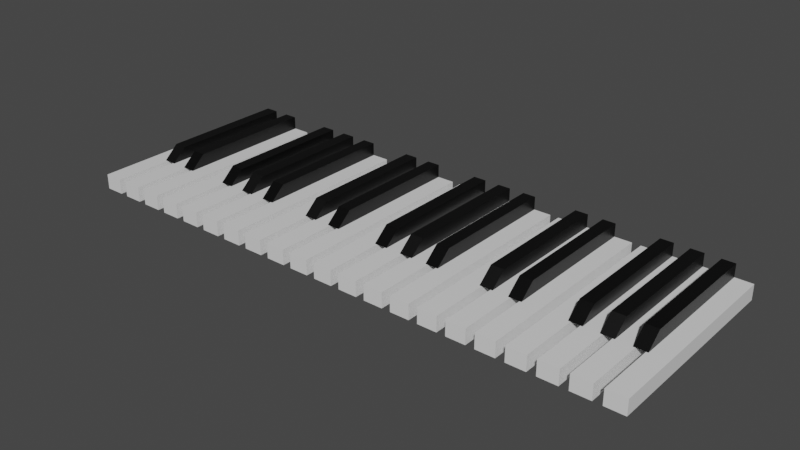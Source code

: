 # Source: keys3.blend  (saved by Blender 2.80.75; exported with 4.5.12 LTS)
import bpy
from mathutils import Matrix  # noqa: F401  (used for matrix-valued properties, if any)

bpy.ops.wm.read_factory_settings(use_empty=True)
scene = bpy.context.scene
scene.name = 'Scene'

# ---- collections
col_collection = bpy.data.collections.new('Collection'); scene.collection.children.link(col_collection)

# ---- materials (node trees are filled in below, after node groups)
mat_material_001 = bpy.data.materials.new('Material.001')
mat_material_001.alpha_threshold = 0.0
mat_material_001.use_transparent_shadow = False
mat_material_001.line_color = (0.0, 0.0, 0.0, 1.0)
mat_material = bpy.data.materials.new('Material')
mat_material.alpha_threshold = 0.0
mat_material.use_transparent_shadow = False
mat_material.line_color = (0.0, 0.0, 0.0, 1.0)
mat_material_003 = bpy.data.materials.new('Material.003')
mat_material_003.use_transparent_shadow = False

# ---- material node trees
mat_material_001.use_nodes = True; mat_material_001.node_tree.nodes.clear()
_N = mat_material_001.node_tree.nodes; _L = mat_material_001.node_tree.links
n0 = _N.new('ShaderNodeOutputMaterial'); n0.name = 'Material Output'; n0.location = (300, 300)
n1 = _N.new('ShaderNodeBsdfPrincipled'); n1.name = 'Principled BSDF'; n1.location = (10, 300)
n1.distribution = 'GGX'
n1.subsurface_method = 'BURLEY'
n1.inputs[2].default_value = 0.4
n1.inputs[3].default_value = 1.45
n1.inputs[27].default_value = (0.0, 0.0, 0.0, 1.0)
n1.inputs[28].default_value = 1.0
_L.new(n1.outputs[0], n0.inputs[0])
n0.is_active_output = True
mat_material.use_nodes = True; mat_material.node_tree.nodes.clear()
_N = mat_material.node_tree.nodes; _L = mat_material.node_tree.links
n0 = _N.new('ShaderNodeOutputMaterial'); n0.name = 'Material Output'; n0.location = (300, 300)
n1 = _N.new('ShaderNodeBsdfPrincipled'); n1.name = 'Principled BSDF'; n1.location = (10, 300)
n1.distribution = 'GGX'
n1.subsurface_method = 'BURLEY'
n1.inputs[0].default_value = (0.0, 0.0, 0.0, 1.0)
n1.inputs[2].default_value = 0.4
n1.inputs[3].default_value = 1.45
n1.inputs[27].default_value = (0.0, 0.0, 0.0, 1.0)
n1.inputs[28].default_value = 1.0
_L.new(n1.outputs[0], n0.inputs[0])
n0.is_active_output = True
mat_material_003.use_nodes = True; mat_material_003.node_tree.nodes.clear()
_N = mat_material_003.node_tree.nodes; _L = mat_material_003.node_tree.links
n0 = _N.new('ShaderNodeOutputMaterial'); n0.name = 'Material Output'; n0.location = (300, 300)
n1 = _N.new('ShaderNodeBsdfPrincipled'); n1.name = 'Principled BSDF'; n1.location = (10, 300)
n1.distribution = 'GGX'
n1.subsurface_method = 'BURLEY'
n1.inputs[0].default_value = (0.0, 0.0, 0.0, 1.0)
n1.inputs[3].default_value = 1.45
n1.inputs[27].default_value = (0.0, 0.0, 0.0, 1.0)
n1.inputs[28].default_value = 1.0
_L.new(n1.outputs[0], n0.inputs[0])
n0.is_active_output = True

# ---- world
world_world = bpy.data.worlds.new('World'); scene.world = world_world
world_world.use_nodes = True; world_world.node_tree.nodes.clear()
_N = world_world.node_tree.nodes; _L = world_world.node_tree.links
n0 = _N.new('ShaderNodeOutputWorld'); n0.name = 'World Output'; n0.location = (300, 300)
n1 = _N.new('ShaderNodeBackground'); n1.name = 'Background'; n1.location = (10, 300)
n1.inputs[0].default_value = (0.05088, 0.05088, 0.05088, 1.0)
_L.new(n1.outputs[0], n0.inputs[0])
n0.is_active_output = True
world_world.color = (0.05088, 0.05088, 0.05088)
world_world.use_sun_shadow = False
world_world.sun_shadow_jitter_overblur = 0.0

# ---- meshes
me_cube = bpy.data.meshes.new('Cube')
me_cube.from_pydata([(1.0, 1.0, 1.0), (1.0, 1.0, -1.0), (1.0, -1.0, 1.0), (1.0, -1.0, -1.0), (-1.0, 1.0, 1.0), (-1.0, 1.0, -1.0), (-1.0, -1.0, 1.0), (-1.0, -1.0, -1.0)], [], [(0, 4, 6, 2), (3, 2, 6, 7), (7, 6, 4, 5), (5, 1, 3, 7), (1, 0, 2, 3), (5, 4, 0, 1)])
_uv = me_cube.uv_layers.new(name='UVMap')
_uv.uv.foreach_set('vector', [0.375, 0.0, 0.625, 0.0, 0.625, 0.25, 0.375, 0.25, 0.375, 0.25, 0.625, 0.25, 0.625, 0.5, 0.375, 0.5, 0.375, 0.5, 0.625, 0.5, 0.625, 0.75, 0.375, 0.75, 0.375, 0.75, 0.625, 0.75, 0.625, 1.0, 0.375, 1.0, 0.125, 0.5, 0.375, 0.5, 0.375, 0.75, 0.125, 0.75, 0.625, 0.5, 0.875, 0.5, 0.875, 0.75, 0.625, 0.75])
me_cube.materials.append(mat_material_001)
me_cube.use_remesh_preserve_volume = False
me_cube.use_remesh_preserve_attributes = False
me_cube.use_mirror_vertex_groups = False
me_cube.update()
me_cube_001 = bpy.data.meshes.new('Cube.001')
me_cube_001.from_pydata([(1.0, 1.0, 1.0), (1.0, 1.0, -1.0), (1.0, -1.0, 1.0), (1.0, -1.0, -1.0), (-1.0, 1.0, 1.0), (-1.0, 1.0, -1.0), (-1.0, -1.0, 1.0), (-1.0, -1.0, -1.0)], [], [(0, 4, 6, 2), (3, 2, 6, 7), (7, 6, 4, 5), (5, 1, 3, 7), (1, 0, 2, 3), (5, 4, 0, 1)])
_uv = me_cube_001.uv_layers.new(name='UVMap')
_uv.uv.foreach_set('vector', [0.375, 0.0, 0.625, 0.0, 0.625, 0.25, 0.375, 0.25, 0.375, 0.25, 0.625, 0.25, 0.625, 0.5, 0.375, 0.5, 0.375, 0.5, 0.625, 0.5, 0.625, 0.75, 0.375, 0.75, 0.375, 0.75, 0.625, 0.75, 0.625, 1.0, 0.375, 1.0, 0.125, 0.5, 0.375, 0.5, 0.375, 0.75, 0.125, 0.75, 0.625, 0.5, 0.875, 0.5, 0.875, 0.75, 0.625, 0.75])
me_cube_001.materials.append(mat_material_001)
me_cube_001.use_remesh_preserve_volume = False
me_cube_001.use_remesh_preserve_attributes = False
me_cube_001.use_mirror_vertex_groups = False
me_cube_001.update()
me_cube_002 = bpy.data.meshes.new('Cube.002')
me_cube_002.from_pydata([(1.0, 1.0, 1.0), (1.0, 1.0, -1.0), (1.0, -1.0, 1.0), (1.0, -1.0, -1.0), (-1.0, 1.0, 1.0), (-1.0, 1.0, -1.0), (-1.0, -1.0, 1.0), (-1.0, -1.0, -1.0)], [], [(0, 4, 6, 2), (3, 2, 6, 7), (7, 6, 4, 5), (5, 1, 3, 7), (1, 0, 2, 3), (5, 4, 0, 1)])
_uv = me_cube_002.uv_layers.new(name='UVMap')
_uv.uv.foreach_set('vector', [0.375, 0.0, 0.625, 0.0, 0.625, 0.25, 0.375, 0.25, 0.375, 0.25, 0.625, 0.25, 0.625, 0.5, 0.375, 0.5, 0.375, 0.5, 0.625, 0.5, 0.625, 0.75, 0.375, 0.75, 0.375, 0.75, 0.625, 0.75, 0.625, 1.0, 0.375, 1.0, 0.125, 0.5, 0.375, 0.5, 0.375, 0.75, 0.125, 0.75, 0.625, 0.5, 0.875, 0.5, 0.875, 0.75, 0.625, 0.75])
me_cube_002.materials.append(mat_material_001)
me_cube_002.use_remesh_preserve_volume = False
me_cube_002.use_remesh_preserve_attributes = False
me_cube_002.use_mirror_vertex_groups = False
me_cube_002.update()
me_cube_003 = bpy.data.meshes.new('Cube.003')
me_cube_003.from_pydata([(1.0, 1.0, 1.0), (1.0, 1.0, -1.0), (1.0, -1.0, 1.0), (1.0, -1.0, -1.0), (-1.0, 1.0, 1.0), (-1.0, 1.0, -1.0), (-1.0, -1.0, 1.0), (-1.0, -1.0, -1.0)], [], [(0, 4, 6, 2), (3, 2, 6, 7), (7, 6, 4, 5), (5, 1, 3, 7), (1, 0, 2, 3), (5, 4, 0, 1)])
_uv = me_cube_003.uv_layers.new(name='UVMap')
_uv.uv.foreach_set('vector', [0.375, 0.0, 0.625, 0.0, 0.625, 0.25, 0.375, 0.25, 0.375, 0.25, 0.625, 0.25, 0.625, 0.5, 0.375, 0.5, 0.375, 0.5, 0.625, 0.5, 0.625, 0.75, 0.375, 0.75, 0.375, 0.75, 0.625, 0.75, 0.625, 1.0, 0.375, 1.0, 0.125, 0.5, 0.375, 0.5, 0.375, 0.75, 0.125, 0.75, 0.625, 0.5, 0.875, 0.5, 0.875, 0.75, 0.625, 0.75])
me_cube_003.materials.append(mat_material_001)
me_cube_003.use_remesh_preserve_volume = False
me_cube_003.use_remesh_preserve_attributes = False
me_cube_003.use_mirror_vertex_groups = False
me_cube_003.update()
me_cube_004 = bpy.data.meshes.new('Cube.004')
me_cube_004.from_pydata([(1.0, 1.0, 1.0), (1.0, 1.0, -1.0), (1.0, -1.0, 1.0), (1.0, -1.0, -1.0), (-1.0, 1.0, 1.0), (-1.0, 1.0, -1.0), (-1.0, -1.0, 1.0), (-1.0, -1.0, -1.0)], [], [(0, 4, 6, 2), (3, 2, 6, 7), (7, 6, 4, 5), (5, 1, 3, 7), (1, 0, 2, 3), (5, 4, 0, 1)])
_uv = me_cube_004.uv_layers.new(name='UVMap')
_uv.uv.foreach_set('vector', [0.375, 0.0, 0.625, 0.0, 0.625, 0.25, 0.375, 0.25, 0.375, 0.25, 0.625, 0.25, 0.625, 0.5, 0.375, 0.5, 0.375, 0.5, 0.625, 0.5, 0.625, 0.75, 0.375, 0.75, 0.375, 0.75, 0.625, 0.75, 0.625, 1.0, 0.375, 1.0, 0.125, 0.5, 0.375, 0.5, 0.375, 0.75, 0.125, 0.75, 0.625, 0.5, 0.875, 0.5, 0.875, 0.75, 0.625, 0.75])
me_cube_004.materials.append(mat_material_001)
me_cube_004.use_remesh_preserve_volume = False
me_cube_004.use_remesh_preserve_attributes = False
me_cube_004.use_mirror_vertex_groups = False
me_cube_004.update()
me_cube_005 = bpy.data.meshes.new('Cube.005')
me_cube_005.from_pydata([(1.0, 1.0, 1.0), (1.0, 1.0, -1.0), (1.0, -1.0, 1.0), (1.0, -1.0, -1.0), (-1.0, 1.0, 1.0), (-1.0, 1.0, -1.0), (-1.0, -1.0, 1.0), (-1.0, -1.0, -1.0)], [], [(0, 4, 6, 2), (3, 2, 6, 7), (7, 6, 4, 5), (5, 1, 3, 7), (1, 0, 2, 3), (5, 4, 0, 1)])
_uv = me_cube_005.uv_layers.new(name='UVMap')
_uv.uv.foreach_set('vector', [0.375, 0.0, 0.625, 0.0, 0.625, 0.25, 0.375, 0.25, 0.375, 0.25, 0.625, 0.25, 0.625, 0.5, 0.375, 0.5, 0.375, 0.5, 0.625, 0.5, 0.625, 0.75, 0.375, 0.75, 0.375, 0.75, 0.625, 0.75, 0.625, 1.0, 0.375, 1.0, 0.125, 0.5, 0.375, 0.5, 0.375, 0.75, 0.125, 0.75, 0.625, 0.5, 0.875, 0.5, 0.875, 0.75, 0.625, 0.75])
me_cube_005.materials.append(mat_material_001)
me_cube_005.use_remesh_preserve_volume = False
me_cube_005.use_remesh_preserve_attributes = False
me_cube_005.use_mirror_vertex_groups = False
me_cube_005.update()
me_cube_006 = bpy.data.meshes.new('Cube.006')
me_cube_006.from_pydata([(1.0, 1.0, 1.0), (1.0, 1.0, -1.0), (1.0, -1.0, 1.0), (1.0, -1.0, -1.0), (-1.0, 1.0, 1.0), (-1.0, 1.0, -1.0), (-1.0, -1.0, 1.0), (-1.0, -1.0, -1.0)], [], [(0, 4, 6, 2), (3, 2, 6, 7), (7, 6, 4, 5), (5, 1, 3, 7), (1, 0, 2, 3), (5, 4, 0, 1)])
_uv = me_cube_006.uv_layers.new(name='UVMap')
_uv.uv.foreach_set('vector', [0.375, 0.0, 0.625, 0.0, 0.625, 0.25, 0.375, 0.25, 0.375, 0.25, 0.625, 0.25, 0.625, 0.5, 0.375, 0.5, 0.375, 0.5, 0.625, 0.5, 0.625, 0.75, 0.375, 0.75, 0.375, 0.75, 0.625, 0.75, 0.625, 1.0, 0.375, 1.0, 0.125, 0.5, 0.375, 0.5, 0.375, 0.75, 0.125, 0.75, 0.625, 0.5, 0.875, 0.5, 0.875, 0.75, 0.625, 0.75])
me_cube_006.materials.append(mat_material_001)
me_cube_006.use_remesh_preserve_volume = False
me_cube_006.use_remesh_preserve_attributes = False
me_cube_006.use_mirror_vertex_groups = False
me_cube_006.update()
me_cube_007 = bpy.data.meshes.new('Cube.007')
me_cube_007.from_pydata([(1.0, 1.0, 1.0), (1.0, 1.0, -1.0), (1.0, -1.0, 1.0), (1.0, -1.0, -1.0), (-1.0, 1.0, 1.0), (-1.0, 1.0, -1.0), (-1.0, -1.0, 1.0), (-1.0, -1.0, -1.0)], [], [(0, 4, 6, 2), (3, 2, 6, 7), (7, 6, 4, 5), (5, 1, 3, 7), (1, 0, 2, 3), (5, 4, 0, 1)])
_uv = me_cube_007.uv_layers.new(name='UVMap')
_uv.uv.foreach_set('vector', [0.375, 0.0, 0.625, 0.0, 0.625, 0.25, 0.375, 0.25, 0.375, 0.25, 0.625, 0.25, 0.625, 0.5, 0.375, 0.5, 0.375, 0.5, 0.625, 0.5, 0.625, 0.75, 0.375, 0.75, 0.375, 0.75, 0.625, 0.75, 0.625, 1.0, 0.375, 1.0, 0.125, 0.5, 0.375, 0.5, 0.375, 0.75, 0.125, 0.75, 0.625, 0.5, 0.875, 0.5, 0.875, 0.75, 0.625, 0.75])
me_cube_007.materials.append(mat_material_001)
me_cube_007.use_remesh_preserve_volume = False
me_cube_007.use_remesh_preserve_attributes = False
me_cube_007.use_mirror_vertex_groups = False
me_cube_007.update()
me_cube_008 = bpy.data.meshes.new('Cube.008')
me_cube_008.from_pydata([(1.0, 1.0, 1.0), (1.0, 1.0, -1.0), (1.0, -1.0, 1.0), (1.0, -1.235, -1.0), (-1.0, 1.0, 1.0), (-1.0, 1.0, -1.0), (-1.0, -1.0, 1.0), (-1.0, -1.235, -1.0)], [], [(0, 4, 6, 2), (3, 2, 6, 7), (7, 6, 4, 5), (5, 1, 3, 7), (1, 0, 2, 3), (5, 4, 0, 1)])
_uv = me_cube_008.uv_layers.new(name='UVMap')
_uv.uv.foreach_set('vector', [0.375, 0.0, 0.625, 0.0, 0.625, 0.25, 0.375, 0.25, 0.375, 0.25, 0.625, 0.25, 0.625, 0.5, 0.375, 0.5, 0.375, 0.5, 0.625, 0.5, 0.625, 0.75, 0.375, 0.75, 0.375, 0.75, 0.625, 0.75, 0.625, 1.0, 0.375, 1.0, 0.125, 0.5, 0.375, 0.5, 0.375, 0.75, 0.125, 0.75, 0.625, 0.5, 0.875, 0.5, 0.875, 0.75, 0.625, 0.75])
me_cube_008.materials.append(mat_material)
me_cube_008.materials.append(mat_material_003)
me_cube_008.use_remesh_preserve_volume = False
me_cube_008.use_remesh_preserve_attributes = False
me_cube_008.use_mirror_vertex_groups = False
me_cube_008.update()
me_cube_011 = bpy.data.meshes.new('Cube.011')
me_cube_011.from_pydata([(1.0, 1.0, 1.0), (1.0, 1.0, -1.0), (1.0, -1.0, 1.0), (1.0, -1.235, -1.0), (-1.0, 1.0, 1.0), (-1.0, 1.0, -1.0), (-1.0, -1.0, 1.0), (-1.0, -1.235, -1.0)], [], [(0, 4, 6, 2), (3, 2, 6, 7), (7, 6, 4, 5), (5, 1, 3, 7), (1, 0, 2, 3), (5, 4, 0, 1)])
_uv = me_cube_011.uv_layers.new(name='UVMap')
_uv.uv.foreach_set('vector', [0.375, 0.0, 0.625, 0.0, 0.625, 0.25, 0.375, 0.25, 0.375, 0.25, 0.625, 0.25, 0.625, 0.5, 0.375, 0.5, 0.375, 0.5, 0.625, 0.5, 0.625, 0.75, 0.375, 0.75, 0.375, 0.75, 0.625, 0.75, 0.625, 1.0, 0.375, 1.0, 0.125, 0.5, 0.375, 0.5, 0.375, 0.75, 0.125, 0.75, 0.625, 0.5, 0.875, 0.5, 0.875, 0.75, 0.625, 0.75])
me_cube_011.materials.append(mat_material_003)
me_cube_011.use_remesh_preserve_volume = False
me_cube_011.use_remesh_preserve_attributes = False
me_cube_011.use_mirror_vertex_groups = False
me_cube_011.update()
me_cube_012 = bpy.data.meshes.new('Cube.012')
me_cube_012.from_pydata([(1.0, 1.0, 1.0), (1.0, 1.0, -1.0), (1.0, -1.0, 1.0), (1.0, -1.235, -1.0), (-1.0, 1.0, 1.0), (-1.0, 1.0, -1.0), (-1.0, -1.0, 1.0), (-1.0, -1.235, -1.0)], [], [(0, 4, 6, 2), (3, 2, 6, 7), (7, 6, 4, 5), (5, 1, 3, 7), (1, 0, 2, 3), (5, 4, 0, 1)])
_uv = me_cube_012.uv_layers.new(name='UVMap')
_uv.uv.foreach_set('vector', [0.375, 0.0, 0.625, 0.0, 0.625, 0.25, 0.375, 0.25, 0.375, 0.25, 0.625, 0.25, 0.625, 0.5, 0.375, 0.5, 0.375, 0.5, 0.625, 0.5, 0.625, 0.75, 0.375, 0.75, 0.375, 0.75, 0.625, 0.75, 0.625, 1.0, 0.375, 1.0, 0.125, 0.5, 0.375, 0.5, 0.375, 0.75, 0.125, 0.75, 0.625, 0.5, 0.875, 0.5, 0.875, 0.75, 0.625, 0.75])
me_cube_012.materials.append(mat_material)
me_cube_012.use_remesh_preserve_volume = False
me_cube_012.use_remesh_preserve_attributes = False
me_cube_012.use_mirror_vertex_groups = False
me_cube_012.update()
me_cube_013 = bpy.data.meshes.new('Cube.013')
me_cube_013.from_pydata([(1.0, 1.0, 1.0), (1.0, 1.0, -1.0), (1.0, -1.0, 1.0), (1.0, -1.235, -1.0), (-1.0, 1.0, 1.0), (-1.0, 1.0, -1.0), (-1.0, -1.0, 1.0), (-1.0, -1.235, -1.0)], [], [(0, 4, 6, 2), (3, 2, 6, 7), (7, 6, 4, 5), (5, 1, 3, 7), (1, 0, 2, 3), (5, 4, 0, 1)])
_uv = me_cube_013.uv_layers.new(name='UVMap')
_uv.uv.foreach_set('vector', [0.375, 0.0, 0.625, 0.0, 0.625, 0.25, 0.375, 0.25, 0.375, 0.25, 0.625, 0.25, 0.625, 0.5, 0.375, 0.5, 0.375, 0.5, 0.625, 0.5, 0.625, 0.75, 0.375, 0.75, 0.375, 0.75, 0.625, 0.75, 0.625, 1.0, 0.375, 1.0, 0.125, 0.5, 0.375, 0.5, 0.375, 0.75, 0.125, 0.75, 0.625, 0.5, 0.875, 0.5, 0.875, 0.75, 0.625, 0.75])
me_cube_013.materials.append(mat_material_003)
me_cube_013.use_remesh_preserve_volume = False
me_cube_013.use_remesh_preserve_attributes = False
me_cube_013.use_mirror_vertex_groups = False
me_cube_013.update()
me_cube_014 = bpy.data.meshes.new('Cube.014')
me_cube_014.from_pydata([(1.0, 1.0, 1.0), (1.0, 1.0, -1.0), (1.0, -1.0, 1.0), (1.0, -1.235, -1.0), (-1.0, 1.0, 1.0), (-1.0, 1.0, -1.0), (-1.0, -1.0, 1.0), (-1.0, -1.235, -1.0)], [], [(0, 4, 6, 2), (3, 2, 6, 7), (7, 6, 4, 5), (5, 1, 3, 7), (1, 0, 2, 3), (5, 4, 0, 1)])
_uv = me_cube_014.uv_layers.new(name='UVMap')
_uv.uv.foreach_set('vector', [0.375, 0.0, 0.625, 0.0, 0.625, 0.25, 0.375, 0.25, 0.375, 0.25, 0.625, 0.25, 0.625, 0.5, 0.375, 0.5, 0.375, 0.5, 0.625, 0.5, 0.625, 0.75, 0.375, 0.75, 0.375, 0.75, 0.625, 0.75, 0.625, 1.0, 0.375, 1.0, 0.125, 0.5, 0.375, 0.5, 0.375, 0.75, 0.125, 0.75, 0.625, 0.5, 0.875, 0.5, 0.875, 0.75, 0.625, 0.75])
me_cube_014.materials.append(mat_material)
me_cube_014.use_remesh_preserve_volume = False
me_cube_014.use_remesh_preserve_attributes = False
me_cube_014.use_mirror_vertex_groups = False
me_cube_014.update()
me_cube_009 = bpy.data.meshes.new('Cube.009')
me_cube_009.from_pydata([(1.0, 1.0, 1.0), (1.0, 1.0, -1.0), (1.0, -1.0, 1.0), (1.0, -1.0, -1.0), (-1.0, 1.0, 1.0), (-1.0, 1.0, -1.0), (-1.0, -1.0, 1.0), (-1.0, -1.0, -1.0)], [], [(0, 4, 6, 2), (3, 2, 6, 7), (7, 6, 4, 5), (5, 1, 3, 7), (1, 0, 2, 3), (5, 4, 0, 1)])
_uv = me_cube_009.uv_layers.new(name='UVMap')
_uv.uv.foreach_set('vector', [0.375, 0.0, 0.625, 0.0, 0.625, 0.25, 0.375, 0.25, 0.375, 0.25, 0.625, 0.25, 0.625, 0.5, 0.375, 0.5, 0.375, 0.5, 0.625, 0.5, 0.625, 0.75, 0.375, 0.75, 0.375, 0.75, 0.625, 0.75, 0.625, 1.0, 0.375, 1.0, 0.125, 0.5, 0.375, 0.5, 0.375, 0.75, 0.125, 0.75, 0.625, 0.5, 0.875, 0.5, 0.875, 0.75, 0.625, 0.75])
me_cube_009.materials.append(mat_material_001)
me_cube_009.use_remesh_preserve_volume = False
me_cube_009.use_remesh_preserve_attributes = False
me_cube_009.use_mirror_vertex_groups = False
me_cube_009.update()
me_cube_010 = bpy.data.meshes.new('Cube.010')
me_cube_010.from_pydata([(1.0, 1.0, 1.0), (1.0, 1.0, -1.0), (1.0, -1.0, 1.0), (1.0, -1.0, -1.0), (-1.0, 1.0, 1.0), (-1.0, 1.0, -1.0), (-1.0, -1.0, 1.0), (-1.0, -1.0, -1.0)], [], [(0, 4, 6, 2), (3, 2, 6, 7), (7, 6, 4, 5), (5, 1, 3, 7), (1, 0, 2, 3), (5, 4, 0, 1)])
_uv = me_cube_010.uv_layers.new(name='UVMap')
_uv.uv.foreach_set('vector', [0.375, 0.0, 0.625, 0.0, 0.625, 0.25, 0.375, 0.25, 0.375, 0.25, 0.625, 0.25, 0.625, 0.5, 0.375, 0.5, 0.375, 0.5, 0.625, 0.5, 0.625, 0.75, 0.375, 0.75, 0.375, 0.75, 0.625, 0.75, 0.625, 1.0, 0.375, 1.0, 0.125, 0.5, 0.375, 0.5, 0.375, 0.75, 0.125, 0.75, 0.625, 0.5, 0.875, 0.5, 0.875, 0.75, 0.625, 0.75])
me_cube_010.materials.append(mat_material_001)
me_cube_010.use_remesh_preserve_volume = False
me_cube_010.use_remesh_preserve_attributes = False
me_cube_010.use_mirror_vertex_groups = False
me_cube_010.update()
me_cube_015 = bpy.data.meshes.new('Cube.015')
me_cube_015.from_pydata([(1.0, 1.0, 1.0), (1.0, 1.0, -1.0), (1.0, -1.0, 1.0), (1.0, -1.235, -1.0), (-1.0, 1.0, 1.0), (-1.0, 1.0, -1.0), (-1.0, -1.0, 1.0), (-1.0, -1.235, -1.0)], [], [(0, 4, 6, 2), (3, 2, 6, 7), (7, 6, 4, 5), (5, 1, 3, 7), (1, 0, 2, 3), (5, 4, 0, 1)])
_uv = me_cube_015.uv_layers.new(name='UVMap')
_uv.uv.foreach_set('vector', [0.375, 0.0, 0.625, 0.0, 0.625, 0.25, 0.375, 0.25, 0.375, 0.25, 0.625, 0.25, 0.625, 0.5, 0.375, 0.5, 0.375, 0.5, 0.625, 0.5, 0.625, 0.75, 0.375, 0.75, 0.375, 0.75, 0.625, 0.75, 0.625, 1.0, 0.375, 1.0, 0.125, 0.5, 0.375, 0.5, 0.375, 0.75, 0.125, 0.75, 0.625, 0.5, 0.875, 0.5, 0.875, 0.75, 0.625, 0.75])
me_cube_015.materials.append(mat_material)
me_cube_015.materials.append(mat_material_003)
me_cube_015.use_remesh_preserve_volume = False
me_cube_015.use_remesh_preserve_attributes = False
me_cube_015.use_mirror_vertex_groups = False
me_cube_015.update()
me_cube_016 = bpy.data.meshes.new('Cube.016')
me_cube_016.from_pydata([(1.0, 1.0, 1.0), (1.0, 1.0, -1.0), (1.0, -1.0, 1.0), (1.0, -1.235, -1.0), (-1.0, 1.0, 1.0), (-1.0, 1.0, -1.0), (-1.0, -1.0, 1.0), (-1.0, -1.235, -1.0)], [], [(0, 4, 6, 2), (3, 2, 6, 7), (7, 6, 4, 5), (5, 1, 3, 7), (1, 0, 2, 3), (5, 4, 0, 1)])
_uv = me_cube_016.uv_layers.new(name='UVMap')
_uv.uv.foreach_set('vector', [0.375, 0.0, 0.625, 0.0, 0.625, 0.25, 0.375, 0.25, 0.375, 0.25, 0.625, 0.25, 0.625, 0.5, 0.375, 0.5, 0.375, 0.5, 0.625, 0.5, 0.625, 0.75, 0.375, 0.75, 0.375, 0.75, 0.625, 0.75, 0.625, 1.0, 0.375, 1.0, 0.125, 0.5, 0.375, 0.5, 0.375, 0.75, 0.125, 0.75, 0.625, 0.5, 0.875, 0.5, 0.875, 0.75, 0.625, 0.75])
me_cube_016.materials.append(mat_material_003)
me_cube_016.use_remesh_preserve_volume = False
me_cube_016.use_remesh_preserve_attributes = False
me_cube_016.use_mirror_vertex_groups = False
me_cube_016.update()
me_cube_017 = bpy.data.meshes.new('Cube.017')
me_cube_017.from_pydata([(1.0, 1.0, 1.0), (1.0, 1.0, -1.0), (1.0, -1.0, 1.0), (1.0, -1.0, -1.0), (-1.0, 1.0, 1.0), (-1.0, 1.0, -1.0), (-1.0, -1.0, 1.0), (-1.0, -1.0, -1.0)], [], [(0, 4, 6, 2), (3, 2, 6, 7), (7, 6, 4, 5), (5, 1, 3, 7), (1, 0, 2, 3), (5, 4, 0, 1)])
_uv = me_cube_017.uv_layers.new(name='UVMap')
_uv.uv.foreach_set('vector', [0.375, 0.0, 0.625, 0.0, 0.625, 0.25, 0.375, 0.25, 0.375, 0.25, 0.625, 0.25, 0.625, 0.5, 0.375, 0.5, 0.375, 0.5, 0.625, 0.5, 0.625, 0.75, 0.375, 0.75, 0.375, 0.75, 0.625, 0.75, 0.625, 1.0, 0.375, 1.0, 0.125, 0.5, 0.375, 0.5, 0.375, 0.75, 0.125, 0.75, 0.625, 0.5, 0.875, 0.5, 0.875, 0.75, 0.625, 0.75])
me_cube_017.materials.append(mat_material_001)
me_cube_017.use_remesh_preserve_volume = False
me_cube_017.use_remesh_preserve_attributes = False
me_cube_017.use_mirror_vertex_groups = False
me_cube_017.update()
me_cube_018 = bpy.data.meshes.new('Cube.018')
me_cube_018.from_pydata([(1.0, 1.0, 1.0), (1.0, 1.0, -1.0), (1.0, -1.0, 1.0), (1.0, -1.0, -1.0), (-1.0, 1.0, 1.0), (-1.0, 1.0, -1.0), (-1.0, -1.0, 1.0), (-1.0, -1.0, -1.0)], [], [(0, 4, 6, 2), (3, 2, 6, 7), (7, 6, 4, 5), (5, 1, 3, 7), (1, 0, 2, 3), (5, 4, 0, 1)])
_uv = me_cube_018.uv_layers.new(name='UVMap')
_uv.uv.foreach_set('vector', [0.375, 0.0, 0.625, 0.0, 0.625, 0.25, 0.375, 0.25, 0.375, 0.25, 0.625, 0.25, 0.625, 0.5, 0.375, 0.5, 0.375, 0.5, 0.625, 0.5, 0.625, 0.75, 0.375, 0.75, 0.375, 0.75, 0.625, 0.75, 0.625, 1.0, 0.375, 1.0, 0.125, 0.5, 0.375, 0.5, 0.375, 0.75, 0.125, 0.75, 0.625, 0.5, 0.875, 0.5, 0.875, 0.75, 0.625, 0.75])
me_cube_018.materials.append(mat_material_001)
me_cube_018.use_remesh_preserve_volume = False
me_cube_018.use_remesh_preserve_attributes = False
me_cube_018.use_mirror_vertex_groups = False
me_cube_018.update()
me_cube_019 = bpy.data.meshes.new('Cube.019')
me_cube_019.from_pydata([(1.0, 1.0, 1.0), (1.0, 1.0, -1.0), (1.0, -1.0, 1.0), (1.0, -1.0, -1.0), (-1.0, 1.0, 1.0), (-1.0, 1.0, -1.0), (-1.0, -1.0, 1.0), (-1.0, -1.0, -1.0)], [], [(0, 4, 6, 2), (3, 2, 6, 7), (7, 6, 4, 5), (5, 1, 3, 7), (1, 0, 2, 3), (5, 4, 0, 1)])
_uv = me_cube_019.uv_layers.new(name='UVMap')
_uv.uv.foreach_set('vector', [0.375, 0.0, 0.625, 0.0, 0.625, 0.25, 0.375, 0.25, 0.375, 0.25, 0.625, 0.25, 0.625, 0.5, 0.375, 0.5, 0.375, 0.5, 0.625, 0.5, 0.625, 0.75, 0.375, 0.75, 0.375, 0.75, 0.625, 0.75, 0.625, 1.0, 0.375, 1.0, 0.125, 0.5, 0.375, 0.5, 0.375, 0.75, 0.125, 0.75, 0.625, 0.5, 0.875, 0.5, 0.875, 0.75, 0.625, 0.75])
me_cube_019.materials.append(mat_material_001)
me_cube_019.use_remesh_preserve_volume = False
me_cube_019.use_remesh_preserve_attributes = False
me_cube_019.use_mirror_vertex_groups = False
me_cube_019.update()
me_cube_020 = bpy.data.meshes.new('Cube.020')
me_cube_020.from_pydata([(1.0, 1.0, 1.0), (1.0, 1.0, -1.0), (1.0, -1.0, 1.0), (1.0, -1.0, -1.0), (-1.0, 1.0, 1.0), (-1.0, 1.0, -1.0), (-1.0, -1.0, 1.0), (-1.0, -1.0, -1.0)], [], [(0, 4, 6, 2), (3, 2, 6, 7), (7, 6, 4, 5), (5, 1, 3, 7), (1, 0, 2, 3), (5, 4, 0, 1)])
_uv = me_cube_020.uv_layers.new(name='UVMap')
_uv.uv.foreach_set('vector', [0.375, 0.0, 0.625, 0.0, 0.625, 0.25, 0.375, 0.25, 0.375, 0.25, 0.625, 0.25, 0.625, 0.5, 0.375, 0.5, 0.375, 0.5, 0.625, 0.5, 0.625, 0.75, 0.375, 0.75, 0.375, 0.75, 0.625, 0.75, 0.625, 1.0, 0.375, 1.0, 0.125, 0.5, 0.375, 0.5, 0.375, 0.75, 0.125, 0.75, 0.625, 0.5, 0.875, 0.5, 0.875, 0.75, 0.625, 0.75])
me_cube_020.materials.append(mat_material_001)
me_cube_020.use_remesh_preserve_volume = False
me_cube_020.use_remesh_preserve_attributes = False
me_cube_020.use_mirror_vertex_groups = False
me_cube_020.update()
me_cube_021 = bpy.data.meshes.new('Cube.021')
me_cube_021.from_pydata([(1.0, 1.0, 1.0), (1.0, 1.0, -1.0), (1.0, -1.0, 1.0), (1.0, -1.235, -1.0), (-1.0, 1.0, 1.0), (-1.0, 1.0, -1.0), (-1.0, -1.0, 1.0), (-1.0, -1.235, -1.0)], [], [(0, 4, 6, 2), (3, 2, 6, 7), (7, 6, 4, 5), (5, 1, 3, 7), (1, 0, 2, 3), (5, 4, 0, 1)])
_uv = me_cube_021.uv_layers.new(name='UVMap')
_uv.uv.foreach_set('vector', [0.375, 0.0, 0.625, 0.0, 0.625, 0.25, 0.375, 0.25, 0.375, 0.25, 0.625, 0.25, 0.625, 0.5, 0.375, 0.5, 0.375, 0.5, 0.625, 0.5, 0.625, 0.75, 0.375, 0.75, 0.375, 0.75, 0.625, 0.75, 0.625, 1.0, 0.375, 1.0, 0.125, 0.5, 0.375, 0.5, 0.375, 0.75, 0.125, 0.75, 0.625, 0.5, 0.875, 0.5, 0.875, 0.75, 0.625, 0.75])
me_cube_021.materials.append(mat_material)
me_cube_021.use_remesh_preserve_volume = False
me_cube_021.use_remesh_preserve_attributes = False
me_cube_021.use_mirror_vertex_groups = False
me_cube_021.update()
me_cube_022 = bpy.data.meshes.new('Cube.022')
me_cube_022.from_pydata([(1.0, 1.0, 1.0), (1.0, 1.0, -1.0), (1.0, -1.0, 1.0), (1.0, -1.235, -1.0), (-1.0, 1.0, 1.0), (-1.0, 1.0, -1.0), (-1.0, -1.0, 1.0), (-1.0, -1.235, -1.0)], [], [(0, 4, 6, 2), (3, 2, 6, 7), (7, 6, 4, 5), (5, 1, 3, 7), (1, 0, 2, 3), (5, 4, 0, 1)])
_uv = me_cube_022.uv_layers.new(name='UVMap')
_uv.uv.foreach_set('vector', [0.375, 0.0, 0.625, 0.0, 0.625, 0.25, 0.375, 0.25, 0.375, 0.25, 0.625, 0.25, 0.625, 0.5, 0.375, 0.5, 0.375, 0.5, 0.625, 0.5, 0.625, 0.75, 0.375, 0.75, 0.375, 0.75, 0.625, 0.75, 0.625, 1.0, 0.375, 1.0, 0.125, 0.5, 0.375, 0.5, 0.375, 0.75, 0.125, 0.75, 0.625, 0.5, 0.875, 0.5, 0.875, 0.75, 0.625, 0.75])
me_cube_022.materials.append(mat_material_003)
me_cube_022.use_remesh_preserve_volume = False
me_cube_022.use_remesh_preserve_attributes = False
me_cube_022.use_mirror_vertex_groups = False
me_cube_022.update()
me_cube_023 = bpy.data.meshes.new('Cube.023')
me_cube_023.from_pydata([(1.0, 1.0, 1.0), (1.0, 1.0, -1.0), (1.0, -1.0, 1.0), (1.0, -1.235, -1.0), (-1.0, 1.0, 1.0), (-1.0, 1.0, -1.0), (-1.0, -1.0, 1.0), (-1.0, -1.235, -1.0)], [], [(0, 4, 6, 2), (3, 2, 6, 7), (7, 6, 4, 5), (5, 1, 3, 7), (1, 0, 2, 3), (5, 4, 0, 1)])
_uv = me_cube_023.uv_layers.new(name='UVMap')
_uv.uv.foreach_set('vector', [0.375, 0.0, 0.625, 0.0, 0.625, 0.25, 0.375, 0.25, 0.375, 0.25, 0.625, 0.25, 0.625, 0.5, 0.375, 0.5, 0.375, 0.5, 0.625, 0.5, 0.625, 0.75, 0.375, 0.75, 0.375, 0.75, 0.625, 0.75, 0.625, 1.0, 0.375, 1.0, 0.125, 0.5, 0.375, 0.5, 0.375, 0.75, 0.125, 0.75, 0.625, 0.5, 0.875, 0.5, 0.875, 0.75, 0.625, 0.75])
me_cube_023.materials.append(mat_material)
me_cube_023.use_remesh_preserve_volume = False
me_cube_023.use_remesh_preserve_attributes = False
me_cube_023.use_mirror_vertex_groups = False
me_cube_023.update()
me_cube_024 = bpy.data.meshes.new('Cube.024')
me_cube_024.from_pydata([(1.0, 1.0, 1.0), (1.0, 1.0, -1.0), (1.0, -1.0, 1.0), (1.0, -1.0, -1.0), (-1.0, 1.0, 1.0), (-1.0, 1.0, -1.0), (-1.0, -1.0, 1.0), (-1.0, -1.0, -1.0)], [], [(0, 4, 6, 2), (3, 2, 6, 7), (7, 6, 4, 5), (5, 1, 3, 7), (1, 0, 2, 3), (5, 4, 0, 1)])
_uv = me_cube_024.uv_layers.new(name='UVMap')
_uv.uv.foreach_set('vector', [0.375, 0.0, 0.625, 0.0, 0.625, 0.25, 0.375, 0.25, 0.375, 0.25, 0.625, 0.25, 0.625, 0.5, 0.375, 0.5, 0.375, 0.5, 0.625, 0.5, 0.625, 0.75, 0.375, 0.75, 0.375, 0.75, 0.625, 0.75, 0.625, 1.0, 0.375, 1.0, 0.125, 0.5, 0.375, 0.5, 0.375, 0.75, 0.125, 0.75, 0.625, 0.5, 0.875, 0.5, 0.875, 0.75, 0.625, 0.75])
me_cube_024.materials.append(mat_material_001)
me_cube_024.use_remesh_preserve_volume = False
me_cube_024.use_remesh_preserve_attributes = False
me_cube_024.use_mirror_vertex_groups = False
me_cube_024.update()
me_cube_025 = bpy.data.meshes.new('Cube.025')
me_cube_025.from_pydata([(1.0, 1.0, 1.0), (1.0, 1.0, -1.0), (1.0, -1.0, 1.0), (1.0, -1.0, -1.0), (-1.0, 1.0, 1.0), (-1.0, 1.0, -1.0), (-1.0, -1.0, 1.0), (-1.0, -1.0, -1.0)], [], [(0, 4, 6, 2), (3, 2, 6, 7), (7, 6, 4, 5), (5, 1, 3, 7), (1, 0, 2, 3), (5, 4, 0, 1)])
_uv = me_cube_025.uv_layers.new(name='UVMap')
_uv.uv.foreach_set('vector', [0.375, 0.0, 0.625, 0.0, 0.625, 0.25, 0.375, 0.25, 0.375, 0.25, 0.625, 0.25, 0.625, 0.5, 0.375, 0.5, 0.375, 0.5, 0.625, 0.5, 0.625, 0.75, 0.375, 0.75, 0.375, 0.75, 0.625, 0.75, 0.625, 1.0, 0.375, 1.0, 0.125, 0.5, 0.375, 0.5, 0.375, 0.75, 0.125, 0.75, 0.625, 0.5, 0.875, 0.5, 0.875, 0.75, 0.625, 0.75])
me_cube_025.materials.append(mat_material_001)
me_cube_025.use_remesh_preserve_volume = False
me_cube_025.use_remesh_preserve_attributes = False
me_cube_025.use_mirror_vertex_groups = False
me_cube_025.update()
me_cube_026 = bpy.data.meshes.new('Cube.026')
me_cube_026.from_pydata([(1.0, 1.0, 1.0), (1.0, 1.0, -1.0), (1.0, -1.0, 1.0), (1.0, -1.0, -1.0), (-1.0, 1.0, 1.0), (-1.0, 1.0, -1.0), (-1.0, -1.0, 1.0), (-1.0, -1.0, -1.0)], [], [(0, 4, 6, 2), (3, 2, 6, 7), (7, 6, 4, 5), (5, 1, 3, 7), (1, 0, 2, 3), (5, 4, 0, 1)])
_uv = me_cube_026.uv_layers.new(name='UVMap')
_uv.uv.foreach_set('vector', [0.375, 0.0, 0.625, 0.0, 0.625, 0.25, 0.375, 0.25, 0.375, 0.25, 0.625, 0.25, 0.625, 0.5, 0.375, 0.5, 0.375, 0.5, 0.625, 0.5, 0.625, 0.75, 0.375, 0.75, 0.375, 0.75, 0.625, 0.75, 0.625, 1.0, 0.375, 1.0, 0.125, 0.5, 0.375, 0.5, 0.375, 0.75, 0.125, 0.75, 0.625, 0.5, 0.875, 0.5, 0.875, 0.75, 0.625, 0.75])
me_cube_026.materials.append(mat_material_001)
me_cube_026.use_remesh_preserve_volume = False
me_cube_026.use_remesh_preserve_attributes = False
me_cube_026.use_mirror_vertex_groups = False
me_cube_026.update()
me_cube_027 = bpy.data.meshes.new('Cube.027')
me_cube_027.from_pydata([(1.0, 1.0, 1.0), (1.0, 1.0, -1.0), (1.0, -1.0, 1.0), (1.0, -1.235, -1.0), (-1.0, 1.0, 1.0), (-1.0, 1.0, -1.0), (-1.0, -1.0, 1.0), (-1.0, -1.235, -1.0)], [], [(0, 4, 6, 2), (3, 2, 6, 7), (7, 6, 4, 5), (5, 1, 3, 7), (1, 0, 2, 3), (5, 4, 0, 1)])
_uv = me_cube_027.uv_layers.new(name='UVMap')
_uv.uv.foreach_set('vector', [0.375, 0.0, 0.625, 0.0, 0.625, 0.25, 0.375, 0.25, 0.375, 0.25, 0.625, 0.25, 0.625, 0.5, 0.375, 0.5, 0.375, 0.5, 0.625, 0.5, 0.625, 0.75, 0.375, 0.75, 0.375, 0.75, 0.625, 0.75, 0.625, 1.0, 0.375, 1.0, 0.125, 0.5, 0.375, 0.5, 0.375, 0.75, 0.125, 0.75, 0.625, 0.5, 0.875, 0.5, 0.875, 0.75, 0.625, 0.75])
me_cube_027.materials.append(mat_material)
me_cube_027.materials.append(mat_material_003)
me_cube_027.use_remesh_preserve_volume = False
me_cube_027.use_remesh_preserve_attributes = False
me_cube_027.use_mirror_vertex_groups = False
me_cube_027.update()
me_cube_028 = bpy.data.meshes.new('Cube.028')
me_cube_028.from_pydata([(1.0, 1.0, 1.0), (1.0, 1.0, -1.0), (1.0, -1.0, 1.0), (1.0, -1.235, -1.0), (-1.0, 1.0, 1.0), (-1.0, 1.0, -1.0), (-1.0, -1.0, 1.0), (-1.0, -1.235, -1.0)], [], [(0, 4, 6, 2), (3, 2, 6, 7), (7, 6, 4, 5), (5, 1, 3, 7), (1, 0, 2, 3), (5, 4, 0, 1)])
_uv = me_cube_028.uv_layers.new(name='UVMap')
_uv.uv.foreach_set('vector', [0.375, 0.0, 0.625, 0.0, 0.625, 0.25, 0.375, 0.25, 0.375, 0.25, 0.625, 0.25, 0.625, 0.5, 0.375, 0.5, 0.375, 0.5, 0.625, 0.5, 0.625, 0.75, 0.375, 0.75, 0.375, 0.75, 0.625, 0.75, 0.625, 1.0, 0.375, 1.0, 0.125, 0.5, 0.375, 0.5, 0.375, 0.75, 0.125, 0.75, 0.625, 0.5, 0.875, 0.5, 0.875, 0.75, 0.625, 0.75])
me_cube_028.materials.append(mat_material_003)
me_cube_028.use_remesh_preserve_volume = False
me_cube_028.use_remesh_preserve_attributes = False
me_cube_028.use_mirror_vertex_groups = False
me_cube_028.update()
me_cube_029 = bpy.data.meshes.new('Cube.029')
me_cube_029.from_pydata([(1.0, 1.0, 1.0), (1.0, 1.0, -1.0), (1.0, -1.0, 1.0), (1.0, -1.0, -1.0), (-1.0, 1.0, 1.0), (-1.0, 1.0, -1.0), (-1.0, -1.0, 1.0), (-1.0, -1.0, -1.0)], [], [(0, 4, 6, 2), (3, 2, 6, 7), (7, 6, 4, 5), (5, 1, 3, 7), (1, 0, 2, 3), (5, 4, 0, 1)])
_uv = me_cube_029.uv_layers.new(name='UVMap')
_uv.uv.foreach_set('vector', [0.375, 0.0, 0.625, 0.0, 0.625, 0.25, 0.375, 0.25, 0.375, 0.25, 0.625, 0.25, 0.625, 0.5, 0.375, 0.5, 0.375, 0.5, 0.625, 0.5, 0.625, 0.75, 0.375, 0.75, 0.375, 0.75, 0.625, 0.75, 0.625, 1.0, 0.375, 1.0, 0.125, 0.5, 0.375, 0.5, 0.375, 0.75, 0.125, 0.75, 0.625, 0.5, 0.875, 0.5, 0.875, 0.75, 0.625, 0.75])
me_cube_029.materials.append(mat_material_001)
me_cube_029.use_remesh_preserve_volume = False
me_cube_029.use_remesh_preserve_attributes = False
me_cube_029.use_mirror_vertex_groups = False
me_cube_029.update()
me_cube_030 = bpy.data.meshes.new('Cube.030')
me_cube_030.from_pydata([(1.0, 1.0, 1.0), (1.0, 1.0, -1.0), (1.0, -1.0, 1.0), (1.0, -1.0, -1.0), (-1.0, 1.0, 1.0), (-1.0, 1.0, -1.0), (-1.0, -1.0, 1.0), (-1.0, -1.0, -1.0)], [], [(0, 4, 6, 2), (3, 2, 6, 7), (7, 6, 4, 5), (5, 1, 3, 7), (1, 0, 2, 3), (5, 4, 0, 1)])
_uv = me_cube_030.uv_layers.new(name='UVMap')
_uv.uv.foreach_set('vector', [0.375, 0.0, 0.625, 0.0, 0.625, 0.25, 0.375, 0.25, 0.375, 0.25, 0.625, 0.25, 0.625, 0.5, 0.375, 0.5, 0.375, 0.5, 0.625, 0.5, 0.625, 0.75, 0.375, 0.75, 0.375, 0.75, 0.625, 0.75, 0.625, 1.0, 0.375, 1.0, 0.125, 0.5, 0.375, 0.5, 0.375, 0.75, 0.125, 0.75, 0.625, 0.5, 0.875, 0.5, 0.875, 0.75, 0.625, 0.75])
me_cube_030.materials.append(mat_material_001)
me_cube_030.use_remesh_preserve_volume = False
me_cube_030.use_remesh_preserve_attributes = False
me_cube_030.use_mirror_vertex_groups = False
me_cube_030.update()
me_cube_031 = bpy.data.meshes.new('Cube.031')
me_cube_031.from_pydata([(1.0, 1.0, 1.0), (1.0, 1.0, -1.0), (1.0, -1.0, 1.0), (1.0, -1.0, -1.0), (-1.0, 1.0, 1.0), (-1.0, 1.0, -1.0), (-1.0, -1.0, 1.0), (-1.0, -1.0, -1.0)], [], [(0, 4, 6, 2), (3, 2, 6, 7), (7, 6, 4, 5), (5, 1, 3, 7), (1, 0, 2, 3), (5, 4, 0, 1)])
_uv = me_cube_031.uv_layers.new(name='UVMap')
_uv.uv.foreach_set('vector', [0.375, 0.0, 0.625, 0.0, 0.625, 0.25, 0.375, 0.25, 0.375, 0.25, 0.625, 0.25, 0.625, 0.5, 0.375, 0.5, 0.375, 0.5, 0.625, 0.5, 0.625, 0.75, 0.375, 0.75, 0.375, 0.75, 0.625, 0.75, 0.625, 1.0, 0.375, 1.0, 0.125, 0.5, 0.375, 0.5, 0.375, 0.75, 0.125, 0.75, 0.625, 0.5, 0.875, 0.5, 0.875, 0.75, 0.625, 0.75])
me_cube_031.materials.append(mat_material_001)
me_cube_031.use_remesh_preserve_volume = False
me_cube_031.use_remesh_preserve_attributes = False
me_cube_031.use_mirror_vertex_groups = False
me_cube_031.update()
me_cube_032 = bpy.data.meshes.new('Cube.032')
me_cube_032.from_pydata([(1.0, 1.0, 1.0), (1.0, 1.0, -1.0), (1.0, -1.0, 1.0), (1.0, -1.0, -1.0), (-1.0, 1.0, 1.0), (-1.0, 1.0, -1.0), (-1.0, -1.0, 1.0), (-1.0, -1.0, -1.0)], [], [(0, 4, 6, 2), (3, 2, 6, 7), (7, 6, 4, 5), (5, 1, 3, 7), (1, 0, 2, 3), (5, 4, 0, 1)])
_uv = me_cube_032.uv_layers.new(name='UVMap')
_uv.uv.foreach_set('vector', [0.375, 0.0, 0.625, 0.0, 0.625, 0.25, 0.375, 0.25, 0.375, 0.25, 0.625, 0.25, 0.625, 0.5, 0.375, 0.5, 0.375, 0.5, 0.625, 0.5, 0.625, 0.75, 0.375, 0.75, 0.375, 0.75, 0.625, 0.75, 0.625, 1.0, 0.375, 1.0, 0.125, 0.5, 0.375, 0.5, 0.375, 0.75, 0.125, 0.75, 0.625, 0.5, 0.875, 0.5, 0.875, 0.75, 0.625, 0.75])
me_cube_032.materials.append(mat_material_001)
me_cube_032.use_remesh_preserve_volume = False
me_cube_032.use_remesh_preserve_attributes = False
me_cube_032.use_mirror_vertex_groups = False
me_cube_032.update()
me_cube_033 = bpy.data.meshes.new('Cube.033')
me_cube_033.from_pydata([(1.0, 1.0, 1.0), (1.0, 1.0, -1.0), (1.0, -1.0, 1.0), (1.0, -1.235, -1.0), (-1.0, 1.0, 1.0), (-1.0, 1.0, -1.0), (-1.0, -1.0, 1.0), (-1.0, -1.235, -1.0)], [], [(0, 4, 6, 2), (3, 2, 6, 7), (7, 6, 4, 5), (5, 1, 3, 7), (1, 0, 2, 3), (5, 4, 0, 1)])
_uv = me_cube_033.uv_layers.new(name='UVMap')
_uv.uv.foreach_set('vector', [0.375, 0.0, 0.625, 0.0, 0.625, 0.25, 0.375, 0.25, 0.375, 0.25, 0.625, 0.25, 0.625, 0.5, 0.375, 0.5, 0.375, 0.5, 0.625, 0.5, 0.625, 0.75, 0.375, 0.75, 0.375, 0.75, 0.625, 0.75, 0.625, 1.0, 0.375, 1.0, 0.125, 0.5, 0.375, 0.5, 0.375, 0.75, 0.125, 0.75, 0.625, 0.5, 0.875, 0.5, 0.875, 0.75, 0.625, 0.75])
me_cube_033.materials.append(mat_material)
me_cube_033.use_remesh_preserve_volume = False
me_cube_033.use_remesh_preserve_attributes = False
me_cube_033.use_mirror_vertex_groups = False
me_cube_033.update()
me_cube_034 = bpy.data.meshes.new('Cube.034')
me_cube_034.from_pydata([(1.0, 1.0, 1.0), (1.0, 1.0, -1.0), (1.0, -1.0, 1.0), (1.0, -1.235, -1.0), (-1.0, 1.0, 1.0), (-1.0, 1.0, -1.0), (-1.0, -1.0, 1.0), (-1.0, -1.235, -1.0)], [], [(0, 4, 6, 2), (3, 2, 6, 7), (7, 6, 4, 5), (5, 1, 3, 7), (1, 0, 2, 3), (5, 4, 0, 1)])
_uv = me_cube_034.uv_layers.new(name='UVMap')
_uv.uv.foreach_set('vector', [0.375, 0.0, 0.625, 0.0, 0.625, 0.25, 0.375, 0.25, 0.375, 0.25, 0.625, 0.25, 0.625, 0.5, 0.375, 0.5, 0.375, 0.5, 0.625, 0.5, 0.625, 0.75, 0.375, 0.75, 0.375, 0.75, 0.625, 0.75, 0.625, 1.0, 0.375, 1.0, 0.125, 0.5, 0.375, 0.5, 0.375, 0.75, 0.125, 0.75, 0.625, 0.5, 0.875, 0.5, 0.875, 0.75, 0.625, 0.75])
me_cube_034.materials.append(mat_material_003)
me_cube_034.use_remesh_preserve_volume = False
me_cube_034.use_remesh_preserve_attributes = False
me_cube_034.use_mirror_vertex_groups = False
me_cube_034.update()
me_cube_035 = bpy.data.meshes.new('Cube.035')
me_cube_035.from_pydata([(1.0, 1.0, 1.0), (1.0, 1.0, -1.0), (1.0, -1.0, 1.0), (1.0, -1.235, -1.0), (-1.0, 1.0, 1.0), (-1.0, 1.0, -1.0), (-1.0, -1.0, 1.0), (-1.0, -1.235, -1.0)], [], [(0, 4, 6, 2), (3, 2, 6, 7), (7, 6, 4, 5), (5, 1, 3, 7), (1, 0, 2, 3), (5, 4, 0, 1)])
_uv = me_cube_035.uv_layers.new(name='UVMap')
_uv.uv.foreach_set('vector', [0.375, 0.0, 0.625, 0.0, 0.625, 0.25, 0.375, 0.25, 0.375, 0.25, 0.625, 0.25, 0.625, 0.5, 0.375, 0.5, 0.375, 0.5, 0.625, 0.5, 0.625, 0.75, 0.375, 0.75, 0.375, 0.75, 0.625, 0.75, 0.625, 1.0, 0.375, 1.0, 0.125, 0.5, 0.375, 0.5, 0.375, 0.75, 0.125, 0.75, 0.625, 0.5, 0.875, 0.5, 0.875, 0.75, 0.625, 0.75])
me_cube_035.materials.append(mat_material)
me_cube_035.use_remesh_preserve_volume = False
me_cube_035.use_remesh_preserve_attributes = False
me_cube_035.use_mirror_vertex_groups = False
me_cube_035.update()

# ---- objects
ob_c1 = bpy.data.objects.new('C1', me_cube)
ob_d1 = bpy.data.objects.new('D1', me_cube_001)
ob_e1 = bpy.data.objects.new('E1', me_cube_002)
ob_f1 = bpy.data.objects.new('F1', me_cube_003)
ob_g1 = bpy.data.objects.new('G1', me_cube_004)
ob_a1 = bpy.data.objects.new('A1', me_cube_005)
ob_b1 = bpy.data.objects.new('B1', me_cube_006)
ob_c2 = bpy.data.objects.new('C2', me_cube_007)
ob_b_1_2 = bpy.data.objects.new('B_1_2', me_cube_008)
ob_b_1_1 = bpy.data.objects.new('B_1_1', me_cube_011)
ob_b_1_3 = bpy.data.objects.new('B_1_3', me_cube_012)
ob_b_1_4 = bpy.data.objects.new('B_1_4', me_cube_013)
ob_b_1_5 = bpy.data.objects.new('B_1_5', me_cube_014)
ob_d2 = bpy.data.objects.new('D2', me_cube_009)
ob_e2 = bpy.data.objects.new('E2', me_cube_010)
ob_b_2_2 = bpy.data.objects.new('B_2_2', me_cube_015)
ob_b_2_1 = bpy.data.objects.new('B_2_1', me_cube_016)
ob_f2 = bpy.data.objects.new('F2', me_cube_017)
ob_g2 = bpy.data.objects.new('G2', me_cube_018)
ob_a2 = bpy.data.objects.new('A2', me_cube_019)
ob_b2 = bpy.data.objects.new('B2', me_cube_020)
ob_b_2_3 = bpy.data.objects.new('B_2_3', me_cube_021)
ob_b_2_4 = bpy.data.objects.new('B_2_4', me_cube_022)
ob_b_2_5 = bpy.data.objects.new('B_2_5', me_cube_023)
ob_c3 = bpy.data.objects.new('C3', me_cube_024)
ob_d3 = bpy.data.objects.new('D3', me_cube_025)
ob_e3 = bpy.data.objects.new('E3', me_cube_026)
ob_b_3_2 = bpy.data.objects.new('B_3_2', me_cube_027)
ob_b_3_1 = bpy.data.objects.new('B_3_1', me_cube_028)
ob_f3 = bpy.data.objects.new('F3', me_cube_029)
ob_g3 = bpy.data.objects.new('G3', me_cube_030)
ob_a3 = bpy.data.objects.new('A3', me_cube_031)
ob_b3 = bpy.data.objects.new('B3', me_cube_032)
ob_b_3_3 = bpy.data.objects.new('B_3_3', me_cube_033)
ob_b_3_4 = bpy.data.objects.new('B_3_4', me_cube_034)
ob_b_3_5 = bpy.data.objects.new('B_3_5', me_cube_035)

# ---- transforms, parenting, visibility, modifiers, constraints
ob_c1.location = (-2.597, 0.0, 0.07408)
ob_c1.scale = (0.09, 0.9459, 0.07)
ob_c1.lock_rotations_4d = False
ob_c1.empty_display_type = 'ARROWS'
ob_c1.lineart.crease_threshold = 0.0
ob_d1.location = (-2.337, 0.0, 0.07408)
ob_d1.scale = (0.09, 0.9459, 0.07)
ob_d1.lock_rotations_4d = False
ob_d1.empty_display_type = 'ARROWS'
ob_d1.lineart.crease_threshold = 0.0
ob_e1.location = (-2.077, 0.0, 0.07408)
ob_e1.scale = (0.09, 0.9459, 0.07)
ob_e1.lock_rotations_4d = False
ob_e1.empty_display_type = 'ARROWS'
ob_e1.lineart.crease_threshold = 0.0
ob_f1.location = (-1.817, 0.0, 0.07408)
ob_f1.scale = (0.09, 0.9459, 0.07)
ob_f1.lock_rotations_4d = False
ob_f1.empty_display_type = 'ARROWS'
ob_f1.lineart.crease_threshold = 0.0
ob_g1.location = (-1.557, 0.0, 0.07408)
ob_g1.scale = (0.09, 0.9459, 0.07)
ob_g1.lock_rotations_4d = False
ob_g1.empty_display_type = 'ARROWS'
ob_g1.lineart.crease_threshold = 0.0
ob_a1.location = (-1.297, 0.0, 0.07408)
ob_a1.scale = (0.09, 0.9459, 0.07)
ob_a1.lock_rotations_4d = False
ob_a1.empty_display_type = 'ARROWS'
ob_a1.lineart.crease_threshold = 0.0
ob_b1.location = (-1.037, 0.0, 0.07408)
ob_b1.scale = (0.09, 0.9459, 0.07)
ob_b1.lock_rotations_4d = False
ob_b1.empty_display_type = 'ARROWS'
ob_b1.lineart.crease_threshold = 0.0
ob_c2.location = (-0.7772, 0.0, 0.07408)
ob_c2.scale = (0.09, 0.9459, 0.07)
ob_c2.lock_rotations_4d = False
ob_c2.empty_display_type = 'ARROWS'
ob_c2.lineart.crease_threshold = 0.0
ob_b_1_2.location = (-2.207, 0.3432, 0.2062)
ob_b_1_2.scale = (0.06, 0.6, 0.06)
ob_b_1_2.lock_rotations_4d = False
ob_b_1_2.empty_display_type = 'ARROWS'
ob_b_1_2.lineart.crease_threshold = 0.0
ob_b_1_1.location = (-2.467, 0.343, 0.2062)
ob_b_1_1.scale = (0.06, 0.6, 0.06)
ob_b_1_1.lock_rotations_4d = False
ob_b_1_1.empty_display_type = 'ARROWS'
ob_b_1_1.lineart.crease_threshold = 0.0
ob_b_1_3.location = (-1.687, 0.343, 0.2062)
ob_b_1_3.scale = (0.06, 0.6, 0.06)
ob_b_1_3.lock_rotations_4d = False
ob_b_1_3.empty_display_type = 'ARROWS'
ob_b_1_3.lineart.crease_threshold = 0.0
ob_b_1_4.location = (-1.427, 0.343, 0.2062)
ob_b_1_4.scale = (0.06, 0.6, 0.06)
ob_b_1_4.lock_rotations_4d = False
ob_b_1_4.empty_display_type = 'ARROWS'
ob_b_1_4.lineart.crease_threshold = 0.0
ob_b_1_5.location = (-1.167, 0.343, 0.2062)
ob_b_1_5.scale = (0.06, 0.6, 0.06)
ob_b_1_5.lock_rotations_4d = False
ob_b_1_5.empty_display_type = 'ARROWS'
ob_b_1_5.lineart.crease_threshold = 0.0
ob_d2.location = (-0.5172, 0.0, 0.07408)
ob_d2.scale = (0.09, 0.9459, 0.07)
ob_d2.lock_rotations_4d = False
ob_d2.empty_display_type = 'ARROWS'
ob_d2.lineart.crease_threshold = 0.0
ob_e2.location = (-0.2572, 0.0, 0.07408)
ob_e2.scale = (0.09, 0.9459, 0.07)
ob_e2.lock_rotations_4d = False
ob_e2.empty_display_type = 'ARROWS'
ob_e2.lineart.crease_threshold = 0.0
ob_b_2_2.location = (-0.3872, 0.343, 0.2062)
ob_b_2_2.scale = (0.06, 0.6, 0.06)
ob_b_2_2.lock_rotations_4d = False
ob_b_2_2.empty_display_type = 'ARROWS'
ob_b_2_2.lineart.crease_threshold = 0.0
ob_b_2_1.location = (-0.6472, 0.343, 0.2062)
ob_b_2_1.scale = (0.06, 0.6, 0.06)
ob_b_2_1.lock_rotations_4d = False
ob_b_2_1.empty_display_type = 'ARROWS'
ob_b_2_1.lineart.crease_threshold = 0.0
ob_f2.location = (0.002785, 6.899e-11, 0.07408)
ob_f2.scale = (0.09, 0.9459, 0.07)
ob_f2.lock_rotations_4d = False
ob_f2.empty_display_type = 'ARROWS'
ob_f2.lineart.crease_threshold = 0.0
ob_g2.location = (0.2628, 6.899e-11, 0.07408)
ob_g2.scale = (0.09, 0.9459, 0.07)
ob_g2.lock_rotations_4d = False
ob_g2.empty_display_type = 'ARROWS'
ob_g2.lineart.crease_threshold = 0.0
ob_a2.location = (0.5228, 6.899e-11, 0.07408)
ob_a2.scale = (0.09, 0.9459, 0.07)
ob_a2.lock_rotations_4d = False
ob_a2.empty_display_type = 'ARROWS'
ob_a2.lineart.crease_threshold = 0.0
ob_b2.location = (0.7828, 6.899e-11, 0.07408)
ob_b2.scale = (0.09, 0.9459, 0.07)
ob_b2.lock_rotations_4d = False
ob_b2.empty_display_type = 'ARROWS'
ob_b2.lineart.crease_threshold = 0.0
ob_b_2_3.location = (0.1328, 0.343, 0.2062)
ob_b_2_3.scale = (0.06, 0.6, 0.06)
ob_b_2_3.lock_rotations_4d = False
ob_b_2_3.empty_display_type = 'ARROWS'
ob_b_2_3.lineart.crease_threshold = 0.0
ob_b_2_4.location = (0.3928, 0.343, 0.2062)
ob_b_2_4.scale = (0.06, 0.6, 0.06)
ob_b_2_4.lock_rotations_4d = False
ob_b_2_4.empty_display_type = 'ARROWS'
ob_b_2_4.lineart.crease_threshold = 0.0
ob_b_2_5.location = (0.6528, 0.343, 0.2062)
ob_b_2_5.scale = (0.06, 0.6, 0.06)
ob_b_2_5.lock_rotations_4d = False
ob_b_2_5.empty_display_type = 'ARROWS'
ob_b_2_5.lineart.crease_threshold = 0.0
ob_c3.location = (1.043, 0.0, 0.07408)
ob_c3.scale = (0.09, 0.9459, 0.07)
ob_c3.lock_rotations_4d = False
ob_c3.empty_display_type = 'ARROWS'
ob_c3.lineart.crease_threshold = 0.0
ob_d3.location = (1.303, 0.0, 0.07408)
ob_d3.scale = (0.09, 0.9459, 0.07)
ob_d3.lock_rotations_4d = False
ob_d3.empty_display_type = 'ARROWS'
ob_d3.lineart.crease_threshold = 0.0
ob_e3.location = (1.563, 0.0, 0.07408)
ob_e3.scale = (0.09, 0.9459, 0.07)
ob_e3.lock_rotations_4d = False
ob_e3.empty_display_type = 'ARROWS'
ob_e3.lineart.crease_threshold = 0.0
ob_b_3_2.location = (1.433, 0.343, 0.2062)
ob_b_3_2.scale = (0.06, 0.6, 0.06)
ob_b_3_2.lock_rotations_4d = False
ob_b_3_2.empty_display_type = 'ARROWS'
ob_b_3_2.lineart.crease_threshold = 0.0
ob_b_3_1.location = (1.173, 0.343, 0.2062)
ob_b_3_1.scale = (0.06, 0.6, 0.06)
ob_b_3_1.lock_rotations_4d = False
ob_b_3_1.empty_display_type = 'ARROWS'
ob_b_3_1.lineart.crease_threshold = 0.0
ob_f3.location = (1.823, 6.899e-11, 0.07408)
ob_f3.scale = (0.09, 0.9459, 0.07)
ob_f3.lock_rotations_4d = False
ob_f3.empty_display_type = 'ARROWS'
ob_f3.lineart.crease_threshold = 0.0
ob_g3.location = (2.083, 6.899e-11, 0.07408)
ob_g3.scale = (0.09, 0.9459, 0.07)
ob_g3.lock_rotations_4d = False
ob_g3.empty_display_type = 'ARROWS'
ob_g3.lineart.crease_threshold = 0.0
ob_a3.location = (2.343, 6.899e-11, 0.07408)
ob_a3.scale = (0.09, 0.9459, 0.07)
ob_a3.lock_rotations_4d = False
ob_a3.empty_display_type = 'ARROWS'
ob_a3.lineart.crease_threshold = 0.0
ob_b3.location = (2.603, 6.899e-11, 0.07408)
ob_b3.scale = (0.09, 0.9459, 0.07)
ob_b3.lock_rotations_4d = False
ob_b3.empty_display_type = 'ARROWS'
ob_b3.lineart.crease_threshold = 0.0
ob_b_3_3.location = (1.953, 0.343, 0.2062)
ob_b_3_3.scale = (0.06, 0.6, 0.06)
ob_b_3_3.lock_rotations_4d = False
ob_b_3_3.empty_display_type = 'ARROWS'
ob_b_3_3.lineart.crease_threshold = 0.0
ob_b_3_4.location = (2.213, 0.343, 0.2062)
ob_b_3_4.scale = (0.06, 0.6, 0.06)
ob_b_3_4.lock_rotations_4d = False
ob_b_3_4.empty_display_type = 'ARROWS'
ob_b_3_4.lineart.crease_threshold = 0.0
ob_b_3_5.location = (2.473, 0.343, 0.2062)
ob_b_3_5.scale = (0.06, 0.6, 0.06)
ob_b_3_5.lock_rotations_4d = False
ob_b_3_5.empty_display_type = 'ARROWS'
ob_b_3_5.lineart.crease_threshold = 0.0

# ---- collection membership
col_collection.objects.link(ob_c1)
col_collection.objects.link(ob_d1)
col_collection.objects.link(ob_e1)
col_collection.objects.link(ob_f1)
col_collection.objects.link(ob_g1)
col_collection.objects.link(ob_a1)
col_collection.objects.link(ob_b1)
col_collection.objects.link(ob_c2)
col_collection.objects.link(ob_b_1_2)
col_collection.objects.link(ob_b_1_1)
col_collection.objects.link(ob_b_1_3)
col_collection.objects.link(ob_b_1_4)
col_collection.objects.link(ob_b_1_5)
col_collection.objects.link(ob_d2)
col_collection.objects.link(ob_e2)
col_collection.objects.link(ob_b_2_2)
col_collection.objects.link(ob_b_2_1)
col_collection.objects.link(ob_f2)
col_collection.objects.link(ob_g2)
col_collection.objects.link(ob_a2)
col_collection.objects.link(ob_b2)
col_collection.objects.link(ob_b_2_3)
col_collection.objects.link(ob_b_2_4)
col_collection.objects.link(ob_b_2_5)
col_collection.objects.link(ob_c3)
col_collection.objects.link(ob_d3)
col_collection.objects.link(ob_e3)
col_collection.objects.link(ob_b_3_2)
col_collection.objects.link(ob_b_3_1)
col_collection.objects.link(ob_f3)
col_collection.objects.link(ob_g3)
col_collection.objects.link(ob_a3)
col_collection.objects.link(ob_b3)
col_collection.objects.link(ob_b_3_3)
col_collection.objects.link(ob_b_3_4)
col_collection.objects.link(ob_b_3_5)

# ---- scene / render settings (as saved in the file)
scene.frame_start = 1; scene.frame_end = 250; scene.frame_set(1)
scene.render.engine = 'BLENDER_EEVEE_NEXT'
scene.cycles.use_denoising = False
scene.cycles.samples = 128
scene.cycles.sampling_pattern = 'TABULATED_SOBOL'
scene.cycles.use_adaptive_sampling = False
scene.cycles.use_light_tree = False
scene.view_settings.view_transform = 'Filmic'
bpy.context.view_layer.update()

# ---- added for rendering (the .blend has no active camera and no usable light): camera, sun
cam_auto = bpy.data.cameras.new('AutoCamera')
cam_auto.lens = 50.0
cam_auto.sensor_width = 36.0
cam_auto.clip_end = 1000.0
ob_auto_camera = bpy.data.objects.new('AutoCamera', cam_auto)
scene.collection.objects.link(ob_auto_camera)
ob_auto_camera.location = (5.28482, -6.33844, 4.36075)
ob_auto_camera.rotation_euler = (1.09748, -7.21219e-08, 0.694738)
scene.camera = ob_auto_camera
light_auto_sun = bpy.data.lights.new('AutoSun', 'SUN')
light_auto_sun.energy = 3.0
light_auto_sun.angle = 0.0523599
ob_auto_sun = bpy.data.objects.new('AutoSun', light_auto_sun)
scene.collection.objects.link(ob_auto_sun)
ob_auto_sun.rotation_euler = (0.872665, 0.174533, 0.523599)
bpy.context.view_layer.update()
